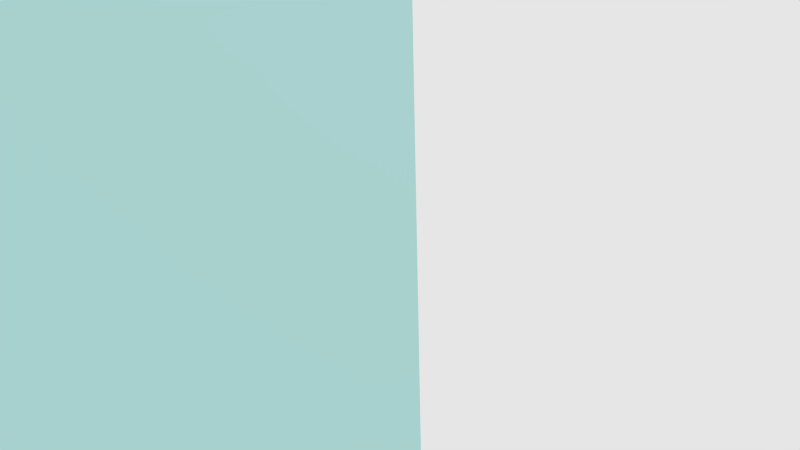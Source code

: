 # Source: demo_scene2.blend  (saved by Blender 2.62.0; exported with 4.5.12 LTS)
import bpy
from mathutils import Matrix  # noqa: F401  (used for matrix-valued properties, if any)

bpy.ops.wm.read_factory_settings(use_empty=True)
scene = bpy.context.scene
scene.name = 'Scene'

# ---- collections
col_collection_1 = bpy.data.collections.new('Collection 1'); scene.collection.children.link(col_collection_1)

# ---- materials (node trees are filled in below, after node groups)
mat_material_001 = bpy.data.materials.new('Material.001')
mat_material_001.alpha_threshold = 0.0
mat_material_001.use_transparent_shadow = False
mat_material_001.diffuse_color = (0.4899, 0.8, 0.7796, 1.0)
mat_material_001.roughness = 0.5
mat_material_001.line_color = (0.0, 0.0, 0.0, 0.3908)

# ---- material node trees

# ---- world
world_world = bpy.data.worlds.new('World'); scene.world = world_world
world_world.color = (0.7874, 0.7874, 0.7874)
world_world.use_sun_shadow = False
world_world.sun_shadow_jitter_overblur = 0.0
world_world.cycles.sampling_method = 'MANUAL'
world_world.cycles.sample_map_resolution = 256

# ---- cameras
cam_camera = bpy.data.cameras.new('Camera')
cam_camera.clip_end = 100.0
cam_camera.lens = 35.0
cam_camera.sensor_width = 32.0
cam_camera.sensor_height = 18.0
cam_camera.ortho_scale = 7.314
cam_camera.dof.focus_distance = 0.0
cam_camera.dof.aperture_fstop = 128.0

# ---- lights
light_lamp_001 = bpy.data.lights.new('Lamp.001', 'POINT')
light_lamp_001.transmission_factor = 0.0
light_lamp_001.cutoff_distance = 30.0
light_lamp_001.energy = 100.0
light_lamp_001.shadow_buffer_clip_start = 1.001
light_lamp_001.shadow_soft_size = 1.0
light_lamp_001.shadow_maximum_resolution = 0.006
light_lamp_001.use_absolute_resolution = True
light_lamp_001.cycles.use_multiple_importance_sampling = False
light_lamp = bpy.data.lights.new('Lamp', 'SUN')
light_lamp.transmission_factor = 0.0
light_lamp.cutoff_distance = 30.0
light_lamp.angle = 1.571
light_lamp.energy = 0.01
light_lamp.shadow_buffer_clip_start = 1.001
light_lamp.shadow_soft_size = 1.0
light_lamp.shadow_cascade_max_distance = 1000.0
light_lamp.cycles.use_multiple_importance_sampling = False

# ---- meshes
me_water_container_mesh = bpy.data.meshes.new('water_container_mesh')
me_water_container_mesh.from_pydata([(5.0, 5.0, -5.034), (5.0, -5.0, -5.034), (-5.0, -5.0, -5.034), (-5.0, 5.0, -5.034), (5.0, 5.0, 4.966), (5.0, -5.0, 4.966), (-5.0, -5.0, 4.966), (-5.0, 5.0, 4.966), (4.433, 4.433, -4.459), (4.433, -4.433, -4.459), (-4.433, -4.433, -4.459), (-4.433, 4.433, -4.459), (4.398, 4.398, 4.56), (4.398, -4.398, 4.56), (-4.398, -4.398, 4.56), (-4.398, 4.398, 4.56)], [], [(4, 7, 15), (4, 15, 12), (5, 4, 12), (5, 12, 13), (7, 6, 14), (7, 14, 15), (6, 5, 13), (6, 13, 14), (11, 8, 15), (8, 12, 15), (15, 14, 10), (15, 10, 11), (14, 13, 10), (13, 9, 10), (13, 12, 9), (12, 8, 9), (10, 9, 11), (9, 8, 11), (4, 0, 3), (4, 3, 7), (2, 6, 7), (2, 7, 3), (1, 5, 2), (5, 6, 2), (0, 4, 1), (4, 5, 1), (0, 1, 2), (0, 2, 3)])
me_water_container_mesh.materials.append(mat_material_001)
me_water_container_mesh.use_remesh_preserve_volume = False
me_water_container_mesh.use_remesh_preserve_attributes = False
me_water_container_mesh.use_mirror_vertex_groups = False
me_water_container_mesh.update()

# ---- objects
ob_lamp_001 = bpy.data.objects.new('Lamp.001', light_lamp_001)
ob_water_container = bpy.data.objects.new('water_container', me_water_container_mesh)
ob_lamp = bpy.data.objects.new('Lamp', light_lamp)
ob_camera = bpy.data.objects.new('Camera', cam_camera)

# ---- transforms, parenting, visibility, modifiers, constraints
ob_lamp_001.location = (7.396, 6.185, 12.41)
ob_lamp_001.rotation_euler = (0.6503, 0.05522, 1.866)
ob_lamp_001.lock_rotations_4d = False
ob_lamp_001.empty_display_type = 'ARROWS'
ob_lamp_001.color = (0.0, 0.0, 0.0, 0.0)
ob_lamp_001.lineart.crease_threshold = 0.0
ob_water_container.location = (-5.004, -5.008, 5.052)
ob_water_container.lineart.crease_threshold = 0.0
ob_lamp.location = (-8.338, 3.2, 17.92)
ob_lamp.rotation_euler = (0.6503, 0.05522, 1.866)
ob_lamp.lock_rotations_4d = False
ob_lamp.empty_display_type = 'ARROWS'
ob_lamp.color = (0.0, 0.0, 0.0, 0.0)
ob_lamp.lineart.crease_threshold = 0.0
ob_camera.location = (9.113, -0.5832, 5.256)
ob_camera.rotation_euler = (1.344, 0.02283, 1.522)
ob_camera.lock_rotations_4d = False
ob_camera.empty_display_type = 'ARROWS'
ob_camera.color = (0.0, 0.0, 0.0, 0.0)
ob_camera.display_type = 'WIRE'
ob_camera.lineart.crease_threshold = 0.0

# ---- collection membership
col_collection_1.objects.link(ob_lamp_001)
col_collection_1.objects.link(ob_water_container)
col_collection_1.objects.link(ob_lamp)
col_collection_1.objects.link(ob_camera)

# ---- scene / render settings (as saved in the file)
scene.camera = ob_camera
scene.frame_start = 1; scene.frame_end = 250; scene.frame_set(1)
scene.render.engine = 'BLENDER_EEVEE_NEXT'
scene.render.image_settings.color_mode = 'RGB'
scene.render.image_settings.compression = 90
scene.render.resolution_percentage = 50
scene.render.dither_intensity = 0.0
scene.render.bake_margin = 2
scene.render.bake_bias = 0.0
scene.cycles.use_denoising = False
scene.cycles.samples = 10
scene.cycles.sampling_pattern = 'TABULATED_SOBOL'
scene.cycles.light_sampling_threshold = 0.0
scene.cycles.use_adaptive_sampling = False
scene.cycles.use_light_tree = False
scene.cycles.blur_glossy = 0.0
scene.cycles.volume_bounces = 1
scene.cycles.pixel_filter_type = 'GAUSSIAN'
scene.cycles.sample_clamp_indirect = 0.0
scene.view_settings.view_transform = 'Standard'
bpy.context.view_layer.update()
